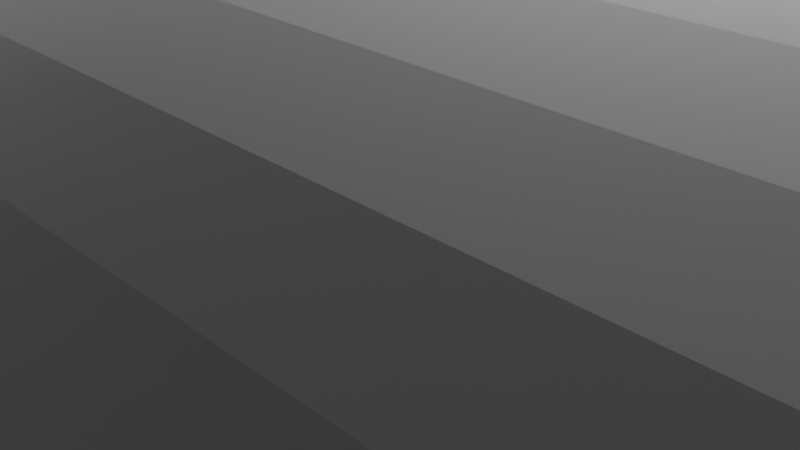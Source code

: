 # Source: unitytest.blend  (saved by Blender 4.3.34; exported with 4.5.12 LTS)
import bpy
from mathutils import Matrix  # noqa: F401  (used for matrix-valued properties, if any)

bpy.ops.wm.read_factory_settings(use_empty=True)
scene = bpy.context.scene
scene.name = 'Scene'

# ---- collections
col_collection = bpy.data.collections.new('Collection'); scene.collection.children.link(col_collection)

# ---- world
world_world = bpy.data.worlds.new('World'); scene.world = world_world
world_world.use_nodes = True; world_world.node_tree.nodes.clear()
_N = world_world.node_tree.nodes; _L = world_world.node_tree.links
n0 = _N.new('ShaderNodeOutputWorld'); n0.name = 'World Output'; n0.location = (300, 300)
n1 = _N.new('ShaderNodeBackground'); n1.name = 'Background'; n1.location = (10, 300)
n1.inputs[0].default_value = (0.05088, 0.05088, 0.05088, 1.0)
_L.new(n1.outputs[0], n0.inputs[0])
n0.is_active_output = True
world_world.color = (0.05088, 0.05088, 0.05088)
world_world.sun_shadow_jitter_overblur = 0.0

# ---- cameras
cam_camera = bpy.data.cameras.new('Camera')
cam_camera.clip_end = 100.0
cam_camera.ortho_scale = 7.314

# ---- lights
light_light = bpy.data.lights.new('Light', 'POINT')
light_light.energy = 1000.0
light_light.shadow_soft_size = 0.1

# ---- meshes
me_plane = bpy.data.meshes.new('Plane')
me_plane.from_pydata([(-7.5, -7.5, 0.0), (7.5, -7.5, 0.0), (-7.5, 7.5, 0.0), (7.5, 7.5, 0.0)], [], [(0, 1, 3, 2)])
_uv = me_plane.uv_layers.new(name='UVMap')
_uv.uv.foreach_set('vector', [0.0, 0.0, 1.0, 0.0, 1.0, 1.0, 0.0, 1.0])
me_plane.update()
me_plane_001 = bpy.data.meshes.new('Plane.001')
me_plane_001.from_pydata([(-7.5, -7.5, 0.0), (7.5, -7.5, 0.0), (-7.5, 7.5, 0.0), (7.5, 7.5, 0.0)], [], [(0, 1, 3, 2)])
_uv = me_plane_001.uv_layers.new(name='UVMap')
_uv.uv.foreach_set('vector', [0.0, 0.0, 1.0, 0.0, 1.0, 1.0, 0.0, 1.0])
me_plane_001.update()
me_cube_001 = bpy.data.meshes.new('Cube.001')
me_cube_001.from_pydata([(-1.0, -1.0, -1.0), (-1.0, -1.0, 1.0), (-1.0, 1.0, -1.0), (-1.0, 1.0, 1.0), (1.0, -1.0, -1.0), (1.0, -1.0, 1.0), (1.0, 1.0, -1.0), (1.0, 1.0, 1.0), (-1.0, 1.0, -1.0), (-1.0, 1.0, 1.0), (1.0, 1.0, -1.0), (1.0, 1.0, 1.0), (-1.0, 0.9471, -1.0), (-1.0, 0.8983, -1.0), (-1.0, 0.8495, -1.0), (-1.0, 0.8007, -1.0), (-1.0, 0.7519, -1.0), (-1.0, 0.7032, -1.0), (-1.0, 0.6544, -1.0), (-1.0, 0.6056, -1.0), (-1.0, 0.5568, -1.0), (-1.0, 0.508, -1.0), (-1.0, 0.4593, -1.0), (-1.0, 0.4105, -1.0), (-1.0, 0.3617, -1.0), (-1.0, 0.3129, -1.0), (-1.0, 0.2641, -1.0), (-1.0, 0.2154, -1.0), (-1.0, 0.1666, -1.0), (-1.0, 0.1178, -1.0), (-1.0, 0.06902, -1.0), (-1.0, 0.02024, -1.0), (-1.0, -0.02854, -1.0), (-1.0, -0.07732, -1.0), (-1.0, -0.1261, -1.0), (-1.0, -0.1749, -1.0), (-1.0, -0.2237, -1.0), (-1.0, -0.2724, -1.0), (-1.0, -0.3212, -1.0), (-1.0, -0.37, -1.0), (-1.0, -0.4188, -1.0), (-1.0, -0.4676, -1.0), (-1.0, -0.5163, -1.0), (-1.0, -0.5651, -1.0), (-1.0, -0.6139, -1.0), (-1.0, -0.6627, -1.0), (-1.0, -0.7115, -1.0), (-1.0, -0.7602, -1.0), (-1.0, -0.809, -1.0), (-1.0, -0.8578, -1.0), (-1.0, -0.9066, -1.0), (-1.0, -0.9554, -1.0), (1.0, 0.9471, 1.0), (1.0, 0.8983, 1.0), (1.0, 0.8495, 1.0), (1.0, 0.8007, 1.0), (1.0, 0.7519, 1.0), (1.0, 0.7032, 1.0), (1.0, 0.6544, 1.0), (1.0, 0.6056, 1.0), (1.0, 0.5568, 1.0), (1.0, 0.508, 1.0), (1.0, 0.4593, 1.0), (1.0, 0.4105, 1.0), (1.0, 0.3617, 1.0), (1.0, 0.3129, 1.0), (1.0, 0.2641, 1.0), (1.0, 0.2154, 1.0), (1.0, 0.1666, 1.0), (1.0, 0.1178, 1.0), (1.0, 0.06902, 1.0), (1.0, 0.02024, 1.0), (1.0, -0.02854, 1.0), (1.0, -0.07732, 1.0), (1.0, -0.1261, 1.0), (1.0, -0.1749, 1.0), (1.0, -0.2237, 1.0), (1.0, -0.2724, 1.0), (1.0, -0.3212, 1.0), (1.0, -0.37, 1.0), (1.0, -0.4188, 1.0), (1.0, -0.4676, 1.0), (1.0, -0.5163, 1.0), (1.0, -0.5651, 1.0), (1.0, -0.6139, 1.0), (1.0, -0.6627, 1.0), (1.0, -0.7115, 1.0), (1.0, -0.7602, 1.0), (1.0, -0.809, 1.0), (1.0, -0.8578, 1.0), (1.0, -0.9066, 1.0), (1.0, -0.9554, 1.0), (-1.0, -0.9554, 1.0), (-1.0, -0.9066, 1.0), (-1.0, -0.8578, 1.0), (-1.0, -0.809, 1.0), (-1.0, -0.7602, 1.0), (-1.0, -0.7115, 1.0), (-1.0, -0.6627, 1.0), (-1.0, -0.6139, 1.0), (-1.0, -0.5651, 1.0), (-1.0, -0.5163, 1.0), (-1.0, -0.4676, 1.0), (-1.0, -0.4188, 1.0), (-1.0, -0.37, 1.0), (-1.0, -0.3212, 1.0), (-1.0, -0.2724, 1.0), (-1.0, -0.2237, 1.0), (-1.0, -0.1749, 1.0), (-1.0, -0.1261, 1.0), (-1.0, -0.07732, 1.0), (-1.0, -0.02854, 1.0), (-1.0, 0.02024, 1.0), (-1.0, 0.06902, 1.0), (-1.0, 0.1178, 1.0), (-1.0, 0.1666, 1.0), (-1.0, 0.2154, 1.0), (-1.0, 0.2641, 1.0), (-1.0, 0.3129, 1.0), (-1.0, 0.3617, 1.0), (-1.0, 0.4105, 1.0), (-1.0, 0.4593, 1.0), (-1.0, 0.508, 1.0), (-1.0, 0.5568, 1.0), (-1.0, 0.6056, 1.0), (-1.0, 0.6544, 1.0), (-1.0, 0.7032, 1.0), (-1.0, 0.752, 1.0), (-1.0, 0.8007, 1.0), (-1.0, 0.8495, 1.0), (-1.0, 0.8983, 1.0), (-1.0, 0.9471, 1.0), (1.0, -0.9554, -1.0), (1.0, -0.9066, -1.0), (1.0, -0.8578, -1.0), (1.0, -0.809, -1.0), (1.0, -0.7602, -1.0), (1.0, -0.7115, -1.0), (1.0, -0.6627, -1.0), (1.0, -0.6139, -1.0), (1.0, -0.5651, -1.0), (1.0, -0.5163, -1.0), (1.0, -0.4676, -1.0), (1.0, -0.4188, -1.0), (1.0, -0.37, -1.0), (1.0, -0.3212, -1.0), (1.0, -0.2724, -1.0), (1.0, -0.2237, -1.0), (1.0, -0.1749, -1.0), (1.0, -0.1261, -1.0), (1.0, -0.07732, -1.0), (1.0, -0.02854, -1.0), (1.0, 0.02024, -1.0), (1.0, 0.06902, -1.0), (1.0, 0.1178, -1.0), (1.0, 0.1666, -1.0), (1.0, 0.2154, -1.0), (1.0, 0.2641, -1.0), (1.0, 0.3129, -1.0), (1.0, 0.3617, -1.0), (1.0, 0.4105, -1.0), (1.0, 0.4593, -1.0), (1.0, 0.508, -1.0), (1.0, 0.5568, -1.0), (1.0, 0.6056, -1.0), (1.0, 0.6544, -1.0), (1.0, 0.7032, -1.0), (1.0, 0.752, -1.0), (1.0, 0.8007, -1.0), (1.0, 0.8495, -1.0), (1.0, 0.8983, -1.0), (1.0, 0.9471, -1.0)], [], [(8, 9, 3, 2), (2, 3, 7, 6), (132, 91, 5, 4), (4, 5, 1, 0), (51, 132, 4, 0), (91, 92, 1, 5), (7, 3, 9, 11), (2, 6, 10, 8), (6, 7, 11, 10), (12, 131, 9, 8), (0, 1, 92, 51), (51, 92, 93, 50), (50, 93, 94, 49), (49, 94, 95, 48), (48, 95, 96, 47), (47, 96, 97, 46), (46, 97, 98, 45), (45, 98, 99, 44), (44, 99, 100, 43), (43, 100, 101, 42), (42, 101, 102, 41), (41, 102, 103, 40), (40, 103, 104, 39), (39, 104, 105, 38), (38, 105, 106, 37), (37, 106, 107, 36), (36, 107, 108, 35), (35, 108, 109, 34), (34, 109, 110, 33), (33, 110, 111, 32), (32, 111, 112, 31), (31, 112, 113, 30), (30, 113, 114, 29), (29, 114, 115, 28), (28, 115, 116, 27), (27, 116, 117, 26), (26, 117, 118, 25), (25, 118, 119, 24), (24, 119, 120, 23), (23, 120, 121, 22), (22, 121, 122, 21), (21, 122, 123, 20), (20, 123, 124, 19), (19, 124, 125, 18), (18, 125, 126, 17), (17, 126, 127, 16), (16, 127, 128, 15), (15, 128, 129, 14), (14, 129, 130, 13), (13, 130, 131, 12), (11, 9, 131, 52), (52, 131, 130, 53), (53, 130, 129, 54), (54, 129, 128, 55), (55, 128, 127, 56), (56, 127, 126, 57), (57, 126, 125, 58), (58, 125, 124, 59), (59, 124, 123, 60), (60, 123, 122, 61), (61, 122, 121, 62), (62, 121, 120, 63), (63, 120, 119, 64), (64, 119, 118, 65), (65, 118, 117, 66), (66, 117, 116, 67), (67, 116, 115, 68), (68, 115, 114, 69), (69, 114, 113, 70), (70, 113, 112, 71), (71, 112, 111, 72), (72, 111, 110, 73), (73, 110, 109, 74), (74, 109, 108, 75), (75, 108, 107, 76), (76, 107, 106, 77), (77, 106, 105, 78), (78, 105, 104, 79), (79, 104, 103, 80), (80, 103, 102, 81), (81, 102, 101, 82), (82, 101, 100, 83), (83, 100, 99, 84), (84, 99, 98, 85), (85, 98, 97, 86), (86, 97, 96, 87), (87, 96, 95, 88), (88, 95, 94, 89), (89, 94, 93, 90), (90, 93, 92, 91), (8, 10, 171, 12), (12, 171, 170, 13), (13, 170, 169, 14), (14, 169, 168, 15), (15, 168, 167, 16), (16, 167, 166, 17), (17, 166, 165, 18), (18, 165, 164, 19), (19, 164, 163, 20), (20, 163, 162, 21), (21, 162, 161, 22), (22, 161, 160, 23), (23, 160, 159, 24), (24, 159, 158, 25), (25, 158, 157, 26), (26, 157, 156, 27), (27, 156, 155, 28), (28, 155, 154, 29), (29, 154, 153, 30), (30, 153, 152, 31), (31, 152, 151, 32), (32, 151, 150, 33), (33, 150, 149, 34), (34, 149, 148, 35), (35, 148, 147, 36), (36, 147, 146, 37), (37, 146, 145, 38), (38, 145, 144, 39), (39, 144, 143, 40), (40, 143, 142, 41), (41, 142, 141, 42), (42, 141, 140, 43), (43, 140, 139, 44), (44, 139, 138, 45), (45, 138, 137, 46), (46, 137, 136, 47), (47, 136, 135, 48), (48, 135, 134, 49), (49, 134, 133, 50), (50, 133, 132, 51), (10, 11, 52, 171), (171, 52, 53, 170), (170, 53, 54, 169), (169, 54, 55, 168), (168, 55, 56, 167), (167, 56, 57, 166), (166, 57, 58, 165), (165, 58, 59, 164), (164, 59, 60, 163), (163, 60, 61, 162), (162, 61, 62, 161), (161, 62, 63, 160), (160, 63, 64, 159), (159, 64, 65, 158), (158, 65, 66, 157), (157, 66, 67, 156), (156, 67, 68, 155), (155, 68, 69, 154), (154, 69, 70, 153), (153, 70, 71, 152), (152, 71, 72, 151), (151, 72, 73, 150), (150, 73, 74, 149), (149, 74, 75, 148), (148, 75, 76, 147), (147, 76, 77, 146), (146, 77, 78, 145), (145, 78, 79, 144), (144, 79, 80, 143), (143, 80, 81, 142), (142, 81, 82, 141), (141, 82, 83, 140), (140, 83, 84, 139), (139, 84, 85, 138), (138, 85, 86, 137), (137, 86, 87, 136), (136, 87, 88, 135), (135, 88, 89, 134), (134, 89, 90, 133), (133, 90, 91, 132)])
_uv = me_cube_001.uv_layers.new(name='UVMap')
_uv.uv.foreach_set('vector', [0.375, 0.25, 0.625, 0.25, 0.625, 0.25, 0.375, 0.25, 0.375, 0.25, 0.625, 0.25, 0.625, 0.5, 0.375, 0.5, 0.375, 0.7444, 0.625, 0.7444, 0.625, 0.75, 0.375, 0.75, 0.375, 0.75, 0.625, 0.75, 0.625, 1.0, 0.375, 1.0, 0.125, 0.7444, 0.375, 0.7444, 0.375, 0.75, 0.125, 0.75, 0.625, 0.7444, 0.875, 0.7444, 0.875, 0.75, 0.625, 0.75, 0.625, 0.5, 0.875, 0.5, 0.875, 0.5, 0.625, 0.5, 0.125, 0.5, 0.375, 0.5, 0.375, 0.5, 0.125, 0.5, 0.375, 0.5, 0.625, 0.5, 0.625, 0.5, 0.375, 0.5, 0.375, 0.2434, 0.625, 0.2434, 0.625, 0.25, 0.375, 0.25, 0.375, 0.0, 0.625, 0.0, 0.625, 0.005579, 0.375, 0.005579, 0.375, 0.005579, 0.625, 0.005579, 0.625, 0.01168, 0.375, 0.01168, 0.375, 0.01168, 0.625, 0.01168, 0.625, 0.01777, 0.375, 0.01777, 0.375, 0.01777, 0.625, 0.01777, 0.625, 0.02387, 0.375, 0.02387, 0.375, 0.02387, 0.625, 0.02387, 0.625, 0.02997, 0.375, 0.02997, 0.375, 0.02997, 0.625, 0.02997, 0.625, 0.03607, 0.375, 0.03607, 0.375, 0.03607, 0.625, 0.03607, 0.625, 0.04216, 0.375, 0.04216, 0.375, 0.04216, 0.625, 0.04216, 0.625, 0.04826, 0.375, 0.04826, 0.375, 0.04826, 0.625, 0.04826, 0.625, 0.05436, 0.375, 0.05436, 0.375, 0.05436, 0.625, 0.05436, 0.625, 0.06046, 0.375, 0.06046, 0.375, 0.06046, 0.625, 0.06046, 0.625, 0.06655, 0.375, 0.06655, 0.375, 0.06655, 0.625, 0.06655, 0.625, 0.07265, 0.375, 0.07265, 0.375, 0.07265, 0.625, 0.07265, 0.625, 0.07875, 0.375, 0.07875, 0.375, 0.07875, 0.625, 0.07875, 0.625, 0.08485, 0.375, 0.08485, 0.375, 0.08485, 0.625, 0.08485, 0.625, 0.09094, 0.375, 0.09094, 0.375, 0.09094, 0.625, 0.09094, 0.625, 0.09704, 0.375, 0.09704, 0.375, 0.09704, 0.625, 0.09704, 0.625, 0.1031, 0.375, 0.1031, 0.375, 0.1031, 0.625, 0.1031, 0.625, 0.1092, 0.375, 0.1092, 0.375, 0.1092, 0.625, 0.1092, 0.625, 0.1153, 0.375, 0.1153, 0.375, 0.1153, 0.625, 0.1153, 0.625, 0.1214, 0.375, 0.1214, 0.375, 0.1214, 0.625, 0.1214, 0.625, 0.1275, 0.375, 0.1275, 0.375, 0.1275, 0.625, 0.1275, 0.625, 0.1336, 0.375, 0.1336, 0.375, 0.1336, 0.625, 0.1336, 0.625, 0.1397, 0.375, 0.1397, 0.375, 0.1397, 0.625, 0.1397, 0.625, 0.1458, 0.375, 0.1458, 0.375, 0.1458, 0.625, 0.1458, 0.625, 0.1519, 0.375, 0.1519, 0.375, 0.1519, 0.625, 0.1519, 0.625, 0.158, 0.375, 0.158, 0.375, 0.158, 0.625, 0.158, 0.625, 0.1641, 0.375, 0.1641, 0.375, 0.1641, 0.625, 0.1641, 0.625, 0.1702, 0.375, 0.1702, 0.375, 0.1702, 0.625, 0.1702, 0.625, 0.1763, 0.375, 0.1763, 0.375, 0.1763, 0.625, 0.1763, 0.625, 0.1824, 0.375, 0.1824, 0.375, 0.1824, 0.625, 0.1824, 0.625, 0.1885, 0.375, 0.1885, 0.375, 0.1885, 0.625, 0.1885, 0.625, 0.1946, 0.375, 0.1946, 0.375, 0.1946, 0.625, 0.1946, 0.625, 0.2007, 0.375, 0.2007, 0.375, 0.2007, 0.625, 0.2007, 0.625, 0.2068, 0.375, 0.2068, 0.375, 0.2068, 0.625, 0.2068, 0.625, 0.2129, 0.375, 0.2129, 0.375, 0.2129, 0.625, 0.2129, 0.625, 0.219, 0.375, 0.219, 0.375, 0.219, 0.625, 0.219, 0.625, 0.2251, 0.375, 0.2251, 0.375, 0.2251, 0.625, 0.2251, 0.625, 0.2312, 0.375, 0.2312, 0.375, 0.2312, 0.625, 0.2312, 0.625, 0.2373, 0.375, 0.2373, 0.375, 0.2373, 0.625, 0.2373, 0.625, 0.2434, 0.375, 0.2434, 0.625, 0.5, 0.875, 0.5, 0.875, 0.5066, 0.625, 0.5066, 0.625, 0.5066, 0.875, 0.5066, 0.875, 0.5127, 0.625, 0.5127, 0.625, 0.5127, 0.875, 0.5127, 0.875, 0.5188, 0.625, 0.5188, 0.625, 0.5188, 0.875, 0.5188, 0.875, 0.5249, 0.625, 0.5249, 0.625, 0.5249, 0.875, 0.5249, 0.875, 0.531, 0.625, 0.531, 0.625, 0.531, 0.875, 0.531, 0.875, 0.5371, 0.625, 0.5371, 0.625, 0.5371, 0.875, 0.5371, 0.875, 0.5432, 0.625, 0.5432, 0.625, 0.5432, 0.875, 0.5432, 0.875, 0.5493, 0.625, 0.5493, 0.625, 0.5493, 0.875, 0.5493, 0.875, 0.5554, 0.625, 0.5554, 0.625, 0.5554, 0.875, 0.5554, 0.875, 0.5615, 0.625, 0.5615, 0.625, 0.5615, 0.875, 0.5615, 0.875, 0.5676, 0.625, 0.5676, 0.625, 0.5676, 0.875, 0.5676, 0.875, 0.5737, 0.625, 0.5737, 0.625, 0.5737, 0.875, 0.5737, 0.875, 0.5798, 0.625, 0.5798, 0.625, 0.5798, 0.875, 0.5798, 0.875, 0.5859, 0.625, 0.5859, 0.625, 0.5859, 0.875, 0.5859, 0.875, 0.592, 0.625, 0.592, 0.625, 0.592, 0.875, 0.592, 0.875, 0.5981, 0.625, 0.5981, 0.625, 0.5981, 0.875, 0.5981, 0.875, 0.6042, 0.625, 0.6042, 0.625, 0.6042, 0.875, 0.6042, 0.875, 0.6103, 0.625, 0.6103, 0.625, 0.6103, 0.875, 0.6103, 0.875, 0.6164, 0.625, 0.6164, 0.625, 0.6164, 0.875, 0.6164, 0.875, 0.6225, 0.625, 0.6225, 0.625, 0.6225, 0.875, 0.6225, 0.875, 0.6286, 0.625, 0.6286, 0.625, 0.6286, 0.875, 0.6286, 0.875, 0.6347, 0.625, 0.6347, 0.625, 0.6347, 0.875, 0.6347, 0.875, 0.6408, 0.625, 0.6408, 0.625, 0.6408, 0.875, 0.6408, 0.875, 0.6469, 0.625, 0.6469, 0.625, 0.6469, 0.875, 0.6469, 0.875, 0.653, 0.625, 0.653, 0.625, 0.653, 0.875, 0.653, 0.875, 0.6591, 0.625, 0.6591, 0.625, 0.6591, 0.875, 0.6591, 0.875, 0.6652, 0.625, 0.6652, 0.625, 0.6652, 0.875, 0.6652, 0.875, 0.6713, 0.625, 0.6713, 0.625, 0.6713, 0.875, 0.6713, 0.875, 0.6773, 0.625, 0.6773, 0.625, 0.6773, 0.875, 0.6773, 0.875, 0.6834, 0.625, 0.6834, 0.625, 0.6834, 0.875, 0.6834, 0.875, 0.6895, 0.625, 0.6895, 0.625, 0.6895, 0.875, 0.6895, 0.875, 0.6956, 0.625, 0.6956, 0.625, 0.6956, 0.875, 0.6956, 0.875, 0.7017, 0.625, 0.7017, 0.625, 0.7017, 0.875, 0.7017, 0.875, 0.7078, 0.625, 0.7078, 0.625, 0.7078, 0.875, 0.7078, 0.875, 0.7139, 0.625, 0.7139, 0.625, 0.7139, 0.875, 0.7139, 0.875, 0.72, 0.625, 0.72, 0.625, 0.72, 0.875, 0.72, 0.875, 0.7261, 0.625, 0.7261, 0.625, 0.7261, 0.875, 0.7261, 0.875, 0.7322, 0.625, 0.7322, 0.625, 0.7322, 0.875, 0.7322, 0.875, 0.7383, 0.625, 0.7383, 0.625, 0.7383, 0.875, 0.7383, 0.875, 0.7444, 0.625, 0.7444, 0.125, 0.5, 0.375, 0.5, 0.375, 0.5066, 0.125, 0.5066, 0.125, 0.5066, 0.375, 0.5066, 0.375, 0.5127, 0.125, 0.5127, 0.125, 0.5127, 0.375, 0.5127, 0.375, 0.5188, 0.125, 0.5188, 0.125, 0.5188, 0.375, 0.5188, 0.375, 0.5249, 0.125, 0.5249, 0.125, 0.5249, 0.375, 0.5249, 0.375, 0.531, 0.125, 0.531, 0.125, 0.531, 0.375, 0.531, 0.375, 0.5371, 0.125, 0.5371, 0.125, 0.5371, 0.375, 0.5371, 0.375, 0.5432, 0.125, 0.5432, 0.125, 0.5432, 0.375, 0.5432, 0.375, 0.5493, 0.125, 0.5493, 0.125, 0.5493, 0.375, 0.5493, 0.375, 0.5554, 0.125, 0.5554, 0.125, 0.5554, 0.375, 0.5554, 0.375, 0.5615, 0.125, 0.5615, 0.125, 0.5615, 0.375, 0.5615, 0.375, 0.5676, 0.125, 0.5676, 0.125, 0.5676, 0.375, 0.5676, 0.375, 0.5737, 0.125, 0.5737, 0.125, 0.5737, 0.375, 0.5737, 0.375, 0.5798, 0.125, 0.5798, 0.125, 0.5798, 0.375, 0.5798, 0.375, 0.5859, 0.125, 0.5859, 0.125, 0.5859, 0.375, 0.5859, 0.375, 0.592, 0.125, 0.592, 0.125, 0.592, 0.375, 0.592, 0.375, 0.5981, 0.125, 0.5981, 0.125, 0.5981, 0.375, 0.5981, 0.375, 0.6042, 0.125, 0.6042, 0.125, 0.6042, 0.375, 0.6042, 0.375, 0.6103, 0.125, 0.6103, 0.125, 0.6103, 0.375, 0.6103, 0.375, 0.6164, 0.125, 0.6164, 0.125, 0.6164, 0.375, 0.6164, 0.375, 0.6225, 0.125, 0.6225, 0.125, 0.6225, 0.375, 0.6225, 0.375, 0.6286, 0.125, 0.6286, 0.125, 0.6286, 0.375, 0.6286, 0.375, 0.6347, 0.125, 0.6347, 0.125, 0.6347, 0.375, 0.6347, 0.375, 0.6408, 0.125, 0.6408, 0.125, 0.6408, 0.375, 0.6408, 0.375, 0.6469, 0.125, 0.6469, 0.125, 0.6469, 0.375, 0.6469, 0.375, 0.653, 0.125, 0.653, 0.125, 0.653, 0.375, 0.653, 0.375, 0.6591, 0.125, 0.6591, 0.125, 0.6591, 0.375, 0.6591, 0.375, 0.6652, 0.125, 0.6652, 0.125, 0.6652, 0.375, 0.6652, 0.375, 0.6713, 0.125, 0.6713, 0.125, 0.6713, 0.375, 0.6713, 0.375, 0.6773, 0.125, 0.6773, 0.125, 0.6773, 0.375, 0.6773, 0.375, 0.6834, 0.125, 0.6834, 0.125, 0.6834, 0.375, 0.6834, 0.375, 0.6895, 0.125, 0.6895, 0.125, 0.6895, 0.375, 0.6895, 0.375, 0.6956, 0.125, 0.6956, 0.125, 0.6956, 0.375, 0.6956, 0.375, 0.7017, 0.125, 0.7017, 0.125, 0.7017, 0.375, 0.7017, 0.375, 0.7078, 0.125, 0.7078, 0.125, 0.7078, 0.375, 0.7078, 0.375, 0.7139, 0.125, 0.7139, 0.125, 0.7139, 0.375, 0.7139, 0.375, 0.72, 0.125, 0.72, 0.125, 0.72, 0.375, 0.72, 0.375, 0.7261, 0.125, 0.7261, 0.125, 0.7261, 0.375, 0.7261, 0.375, 0.7322, 0.125, 0.7322, 0.125, 0.7322, 0.375, 0.7322, 0.375, 0.7383, 0.125, 0.7383, 0.125, 0.7383, 0.375, 0.7383, 0.375, 0.7444, 0.125, 0.7444, 0.375, 0.5, 0.625, 0.5, 0.625, 0.5066, 0.375, 0.5066, 0.375, 0.5066, 0.625, 0.5066, 0.625, 0.5127, 0.375, 0.5127, 0.375, 0.5127, 0.625, 0.5127, 0.625, 0.5188, 0.375, 0.5188, 0.375, 0.5188, 0.625, 0.5188, 0.625, 0.5249, 0.375, 0.5249, 0.375, 0.5249, 0.625, 0.5249, 0.625, 0.531, 0.375, 0.531, 0.375, 0.531, 0.625, 0.531, 0.625, 0.5371, 0.375, 0.5371, 0.375, 0.5371, 0.625, 0.5371, 0.625, 0.5432, 0.375, 0.5432, 0.375, 0.5432, 0.625, 0.5432, 0.625, 0.5493, 0.375, 0.5493, 0.375, 0.5493, 0.625, 0.5493, 0.625, 0.5554, 0.375, 0.5554, 0.375, 0.5554, 0.625, 0.5554, 0.625, 0.5615, 0.375, 0.5615, 0.375, 0.5615, 0.625, 0.5615, 0.625, 0.5676, 0.375, 0.5676, 0.375, 0.5676, 0.625, 0.5676, 0.625, 0.5737, 0.375, 0.5737, 0.375, 0.5737, 0.625, 0.5737, 0.625, 0.5798, 0.375, 0.5798, 0.375, 0.5798, 0.625, 0.5798, 0.625, 0.5859, 0.375, 0.5859, 0.375, 0.5859, 0.625, 0.5859, 0.625, 0.592, 0.375, 0.592, 0.375, 0.592, 0.625, 0.592, 0.625, 0.5981, 0.375, 0.5981, 0.375, 0.5981, 0.625, 0.5981, 0.625, 0.6042, 0.375, 0.6042, 0.375, 0.6042, 0.625, 0.6042, 0.625, 0.6103, 0.375, 0.6103, 0.375, 0.6103, 0.625, 0.6103, 0.625, 0.6164, 0.375, 0.6164, 0.375, 0.6164, 0.625, 0.6164, 0.625, 0.6225, 0.375, 0.6225, 0.375, 0.6225, 0.625, 0.6225, 0.625, 0.6286, 0.375, 0.6286, 0.375, 0.6286, 0.625, 0.6286, 0.625, 0.6347, 0.375, 0.6347, 0.375, 0.6347, 0.625, 0.6347, 0.625, 0.6408, 0.375, 0.6408, 0.375, 0.6408, 0.625, 0.6408, 0.625, 0.6469, 0.375, 0.6469, 0.375, 0.6469, 0.625, 0.6469, 0.625, 0.653, 0.375, 0.653, 0.375, 0.653, 0.625, 0.653, 0.625, 0.6591, 0.375, 0.6591, 0.375, 0.6591, 0.625, 0.6591, 0.625, 0.6652, 0.375, 0.6652, 0.375, 0.6652, 0.625, 0.6652, 0.625, 0.6713, 0.375, 0.6713, 0.375, 0.6713, 0.625, 0.6713, 0.625, 0.6773, 0.375, 0.6773, 0.375, 0.6773, 0.625, 0.6773, 0.625, 0.6834, 0.375, 0.6834, 0.375, 0.6834, 0.625, 0.6834, 0.625, 0.6895, 0.375, 0.6895, 0.375, 0.6895, 0.625, 0.6895, 0.625, 0.6956, 0.375, 0.6956, 0.375, 0.6956, 0.625, 0.6956, 0.625, 0.7017, 0.375, 0.7017, 0.375, 0.7017, 0.625, 0.7017, 0.625, 0.7078, 0.375, 0.7078, 0.375, 0.7078, 0.625, 0.7078, 0.625, 0.7139, 0.375, 0.7139, 0.375, 0.7139, 0.625, 0.7139, 0.625, 0.72, 0.375, 0.72, 0.375, 0.72, 0.625, 0.72, 0.625, 0.7261, 0.375, 0.7261, 0.375, 0.7261, 0.625, 0.7261, 0.625, 0.7322, 0.375, 0.7322, 0.375, 0.7322, 0.625, 0.7322, 0.625, 0.7383, 0.375, 0.7383, 0.375, 0.7383, 0.625, 0.7383, 0.625, 0.7444, 0.375, 0.7444])
me_cube_001.update()

# ---- objects
ob_light = bpy.data.objects.new('Light', light_light)
ob_camera = bpy.data.objects.new('Camera', cam_camera)
ob_plane = bpy.data.objects.new('Plane', me_plane)
ob_plane_001 = bpy.data.objects.new('Plane.001', me_plane_001)
ob_cube = bpy.data.objects.new('Cube', me_cube_001)
ob_empty = bpy.data.objects.new('Empty', None)

# ---- transforms, parenting, visibility, modifiers, constraints
ob_light.location = (4.076, 1.005, 5.904)
ob_light.rotation_euler = (0.6503, 0.05522, 1.866)
ob_light.lock_rotations_4d = False
ob_light.empty_display_type = 'ARROWS'
ob_light.color = (0.0, 0.0, 0.0, 0.0)
ob_light.lineart.crease_threshold = 0.0
ob_camera.location = (7.359, -6.926, 4.958)
ob_camera.rotation_euler = (1.109, 0.0, 0.8149)
ob_camera.lock_rotations_4d = False
ob_camera.empty_display_type = 'ARROWS'
ob_camera.color = (0.0, 0.0, 0.0, 0.0)
ob_camera.display_type = 'WIRE'
ob_camera.lineart.crease_threshold = 0.0
ob_plane.location = (0.0, 0.0, -0.5)
ob_plane.rotation_euler = (0.0, 1.571, 0.0)
ob_plane.scale = (0.8, 1.2, 1.0)
ob_plane_001.location = (15.0, 0.0, -0.5)
ob_plane_001.rotation_euler = (0.0, 1.571, 0.0)
ob_plane_001.scale = (0.8, 1.2, 1.0)
ob_cube.location = (7.5, 0.0, 3.0)
ob_cube.scale = (7.5, 10.0, 1.0)
_m = ob_cube.modifiers.new('SimpleDeform', 'SIMPLE_DEFORM')
_m.deform_method = 'BEND'
_m.origin = ob_empty
_m.factor = 3.142
_m.angle = 3.142
ob_empty.location = (0.0, 0.0, 0.0)
ob_empty.rotation_euler = (-1.571, 0.0, 0.0)
ob_empty.empty_display_type = 'ARROWS'

# ---- collection membership
col_collection.objects.link(ob_light)
col_collection.objects.link(ob_camera)
col_collection.objects.link(ob_plane)
col_collection.objects.link(ob_plane_001)
col_collection.objects.link(ob_cube)
col_collection.objects.link(ob_empty)

# ---- scene / render settings (as saved in the file)
scene.camera = ob_camera
scene.frame_start = 1; scene.frame_end = 250; scene.frame_set(1)
scene.render.engine = 'BLENDER_EEVEE_NEXT'
bpy.context.view_layer.update()
